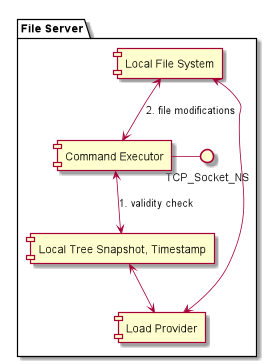

The diagram above was rendered by PlantUML. Its source (embedded in the PNG):
@startuml
skinparam backgroundColor #00000000

package "File Server" {
    [Local Tree Snapshot, Timestamp]
    TCP_Socket_NS - [Command Executor]
    [Local File System]
    [Load Provider]
    
    [Local Tree Snapshot, Timestamp] <--> [Load Provider]
    [Local File System] <--> [Load Provider]
    [Local File System] <--> [Command Executor] : 2. file modifications
    [Command Executor] <--> [Local Tree Snapshot, Timestamp] : 1. validity check
}


@enduml